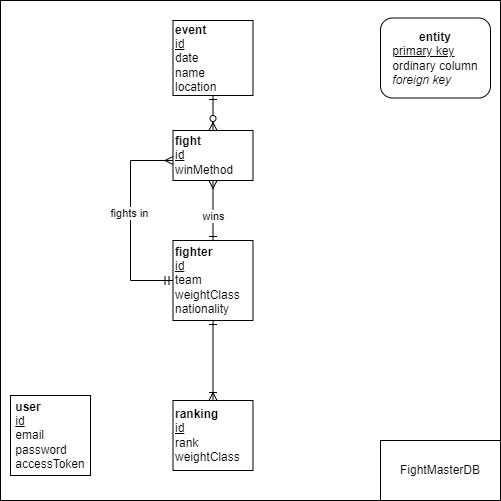

The diagram above was exported from draw.io. Its source (the exported page's mxGraphModel, read from the mxfile embedded in the PNG):
<mxGraphModel dx="2220" dy="766" grid="0" gridSize="10" guides="1" tooltips="1" connect="1" arrows="1" fold="1" page="1" pageScale="1" pageWidth="827" pageHeight="1169" math="0" shadow="0">
  <root>
    <mxCell id="0" />
    <mxCell id="1" parent="0" />
    <mxCell id="bZQgi1Q_BC7PSktTkvG9-166" value="" style="rounded=0;whiteSpace=wrap;html=1;" parent="1" vertex="1">
      <mxGeometry x="-10" y="540" width="500" height="500" as="geometry" />
    </mxCell>
    <mxCell id="bZQgi1Q_BC7PSktTkvG9-95" value="&lt;div style=&quot;text-align: left;&quot;&gt;&lt;b style=&quot;background-color: initial;&quot;&gt;user&lt;/b&gt;&lt;/div&gt;&lt;div style=&quot;text-align: left;&quot;&gt;&lt;span style=&quot;background-color: initial;&quot;&gt;&lt;u&gt;id&lt;/u&gt;&lt;/span&gt;&lt;/div&gt;&lt;div style=&quot;text-align: left;&quot;&gt;&lt;span style=&quot;background-color: initial;&quot;&gt;email&lt;/span&gt;&lt;/div&gt;&lt;div style=&quot;text-align: left;&quot;&gt;&lt;span style=&quot;background-color: initial;&quot;&gt;password&lt;/span&gt;&lt;/div&gt;&lt;div style=&quot;text-align: left;&quot;&gt;&lt;span style=&quot;background-color: initial;&quot;&gt;accessToken&lt;/span&gt;&lt;/div&gt;" style="whiteSpace=wrap;html=1;align=center;" parent="1" vertex="1">
      <mxGeometry y="935" width="80" height="80" as="geometry" />
    </mxCell>
    <mxCell id="bZQgi1Q_BC7PSktTkvG9-158" style="edgeStyle=orthogonalEdgeStyle;rounded=0;orthogonalLoop=1;jettySize=auto;html=1;exitX=0;exitY=0.5;exitDx=0;exitDy=0;endArrow=ERmany;endFill=0;startArrow=ERmandOne;startFill=0;" parent="1" source="bZQgi1Q_BC7PSktTkvG9-96" target="bZQgi1Q_BC7PSktTkvG9-99" edge="1">
      <mxGeometry relative="1" as="geometry">
        <Array as="points">
          <mxPoint x="120" y="820" />
          <mxPoint x="120" y="700" />
        </Array>
      </mxGeometry>
    </mxCell>
    <mxCell id="bZQgi1Q_BC7PSktTkvG9-169" value="fights in" style="edgeLabel;html=1;align=center;verticalAlign=middle;resizable=0;points=[];" parent="bZQgi1Q_BC7PSktTkvG9-158" connectable="0" vertex="1">
      <mxGeometry x="0.0713" y="2" relative="1" as="geometry">
        <mxPoint as="offset" />
      </mxGeometry>
    </mxCell>
    <mxCell id="bZQgi1Q_BC7PSktTkvG9-170" style="edgeStyle=orthogonalEdgeStyle;rounded=0;orthogonalLoop=1;jettySize=auto;html=1;exitX=0.5;exitY=0;exitDx=0;exitDy=0;entryX=0.5;entryY=1;entryDx=0;entryDy=0;endArrow=ERmany;endFill=0;startArrow=ERone;startFill=0;" parent="1" source="bZQgi1Q_BC7PSktTkvG9-96" target="bZQgi1Q_BC7PSktTkvG9-99" edge="1">
      <mxGeometry relative="1" as="geometry">
        <Array as="points">
          <mxPoint x="203" y="750" />
          <mxPoint x="203" y="750" />
        </Array>
      </mxGeometry>
    </mxCell>
    <mxCell id="bZQgi1Q_BC7PSktTkvG9-171" value="wins" style="edgeLabel;html=1;align=center;verticalAlign=middle;resizable=0;points=[];" parent="bZQgi1Q_BC7PSktTkvG9-170" connectable="0" vertex="1">
      <mxGeometry x="0.1889" y="-1" relative="1" as="geometry">
        <mxPoint x="-1" y="11" as="offset" />
      </mxGeometry>
    </mxCell>
    <mxCell id="bZQgi1Q_BC7PSktTkvG9-96" value="&lt;b&gt;fighter&lt;br&gt;&lt;/b&gt;&lt;u&gt;id&lt;/u&gt;&lt;br&gt;team&lt;br&gt;weightClass&lt;br&gt;nationality" style="whiteSpace=wrap;html=1;align=left;" parent="1" vertex="1">
      <mxGeometry x="162.5" y="780" width="80" height="80" as="geometry" />
    </mxCell>
    <mxCell id="bZQgi1Q_BC7PSktTkvG9-154" style="edgeStyle=orthogonalEdgeStyle;rounded=0;orthogonalLoop=1;jettySize=auto;html=1;exitX=0.5;exitY=1;exitDx=0;exitDy=0;entryX=0.5;entryY=0;entryDx=0;entryDy=0;endArrow=ERzeroToMany;endFill=0;startArrow=ERone;startFill=0;" parent="1" source="bZQgi1Q_BC7PSktTkvG9-98" target="bZQgi1Q_BC7PSktTkvG9-99" edge="1">
      <mxGeometry relative="1" as="geometry" />
    </mxCell>
    <mxCell id="bZQgi1Q_BC7PSktTkvG9-98" value="&lt;b&gt;event&lt;/b&gt;&lt;br&gt;&lt;u&gt;id&lt;/u&gt;&lt;br&gt;date&lt;br&gt;name&lt;br&gt;location" style="whiteSpace=wrap;html=1;align=left;" parent="1" vertex="1">
      <mxGeometry x="162.5" y="560" width="80" height="75" as="geometry" />
    </mxCell>
    <mxCell id="bZQgi1Q_BC7PSktTkvG9-99" value="&lt;b&gt;fight&lt;/b&gt;&lt;br&gt;&lt;u&gt;id&lt;/u&gt;&lt;br&gt;winMethod" style="whiteSpace=wrap;html=1;align=left;" parent="1" vertex="1">
      <mxGeometry x="162.5" y="670" width="80" height="50" as="geometry" />
    </mxCell>
    <mxCell id="bZQgi1Q_BC7PSktTkvG9-134" style="edgeStyle=orthogonalEdgeStyle;rounded=0;orthogonalLoop=1;jettySize=auto;html=1;exitX=0.5;exitY=0;exitDx=0;exitDy=0;entryX=0.5;entryY=1;entryDx=0;entryDy=0;endArrow=ERone;endFill=0;startArrow=ERoneToMany;startFill=0;" parent="1" source="bZQgi1Q_BC7PSktTkvG9-100" target="bZQgi1Q_BC7PSktTkvG9-96" edge="1">
      <mxGeometry relative="1" as="geometry" />
    </mxCell>
    <mxCell id="bZQgi1Q_BC7PSktTkvG9-100" value="&lt;b&gt;ranking&lt;/b&gt;&lt;br&gt;&lt;u&gt;id&lt;/u&gt;&lt;br&gt;rank&lt;br&gt;weightClass" style="whiteSpace=wrap;html=1;align=left;" parent="1" vertex="1">
      <mxGeometry x="162.5" y="940" width="80" height="70" as="geometry" />
    </mxCell>
    <mxCell id="bZQgi1Q_BC7PSktTkvG9-167" value="&lt;div style=&quot;&quot;&gt;&lt;b&gt;entity&lt;/b&gt;&lt;/div&gt;&lt;u&gt;&lt;div style=&quot;text-align: left;&quot;&gt;&lt;u style=&quot;background-color: initial;&quot;&gt;primary key&lt;/u&gt;&lt;/div&gt;&lt;/u&gt;&lt;div style=&quot;text-align: left;&quot;&gt;&lt;span style=&quot;background-color: initial;&quot;&gt;ordinary column&lt;/span&gt;&lt;/div&gt;&lt;i&gt;&lt;div style=&quot;text-align: left;&quot;&gt;&lt;i style=&quot;background-color: initial;&quot;&gt;foreign key&lt;/i&gt;&lt;/div&gt;&lt;/i&gt;" style="rounded=1;whiteSpace=wrap;html=1;align=center;" parent="1" vertex="1">
      <mxGeometry x="370" y="557.5" width="110" height="80" as="geometry" />
    </mxCell>
    <mxCell id="bZQgi1Q_BC7PSktTkvG9-168" value="FightMasterDB" style="rounded=0;whiteSpace=wrap;html=1;" parent="1" vertex="1">
      <mxGeometry x="370" y="980" width="120" height="60" as="geometry" />
    </mxCell>
  </root>
</mxGraphModel>